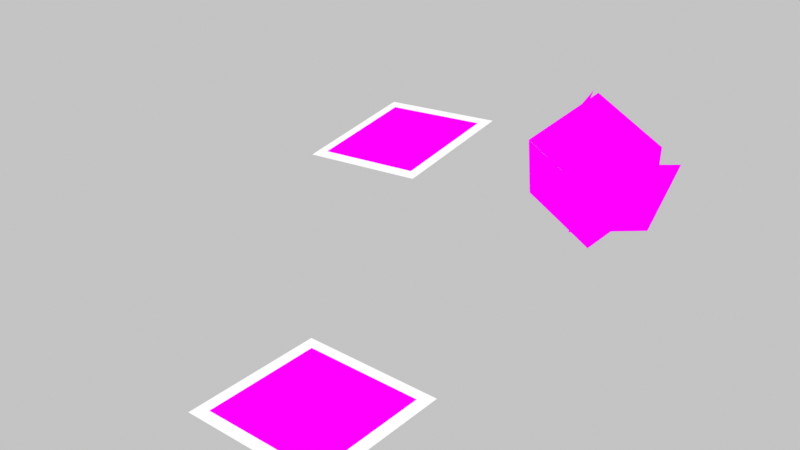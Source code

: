 # Source: scene.blend  (saved by Blender 5.2.45; exported with 4.5.12 LTS)
import bpy
from mathutils import Matrix  # noqa: F401  (used for matrix-valued properties, if any)

bpy.ops.wm.read_factory_settings(use_empty=True)
scene = bpy.context.scene
scene.name = 'Scene'

# ---- collections
col_collection = bpy.data.collections.new('Collection'); scene.collection.children.link(col_collection)

# ---- images (referenced by path relative to the original .blend; pixels are not part of the script)
import os
ASSET_DIR = os.environ.get("B2B_ASSET_DIR", "")  # directory of the original .blend (textures are referenced by path, not embedded)
HERE = os.path.dirname(os.path.abspath(__file__))  # packed textures are extracted next to this script under _unpacked/

def load_image(name, relpath, width, height, colorspace="sRGB"):
    """Load a texture the original file referenced (path relative to the .blend, or extracted next to this script)."""
    p = next((c for c in (os.path.join(HERE, relpath), os.path.join(ASSET_DIR, relpath)) if relpath and os.path.exists(c)), "")
    if p:
        img = bpy.data.images.load(p, check_existing=True)
        img.name = name
    else:  # same state as the original file: an image datablock whose file is absent (Cycles renders it pink)
        img = bpy.data.images.new(name, width, height)
        img.source = "FILE"
        img.filepath = "//" + (relpath or name)
    img.colorspace_settings.name = colorspace
    return img
img_tag_0_png = load_image('tag_0.png', 'tag_0.png', 1024, 1024, 'Non-Color')
img_tag_1_png = load_image('tag_1.png', 'tag_1.png', 1024, 1024, 'Non-Color')
img_tag_6_png = load_image('tag_6.png', 'tag_6.png', 1024, 1024, 'Non-Color')
img_tag_7_png = load_image('tag_7.png', 'tag_7.png', 1024, 1024, 'Non-Color')
img_tag_8_png = load_image('tag_8.png', 'tag_8.png', 1024, 1024, 'Non-Color')
img_tag_9_png = load_image('tag_9.png', 'tag_9.png', 1024, 1024, 'Non-Color')
img_tag_10_png = load_image('tag_10.png', 'tag_10.png', 1024, 1024, 'Non-Color')
img_tag_11_png = load_image('tag_11.png', 'tag_11.png', 1024, 1024, 'Non-Color')

# ---- materials (node trees are filled in below, after node groups)
mat_basemat = bpy.data.materials.new('BaseMat')
mat_whitebackingmat = bpy.data.materials.new('WhiteBackingMat')
mat_targetmat = bpy.data.materials.new('TargetMat')
mat_mat_tag_6 = bpy.data.materials.new('Mat_Tag_6')
mat_mat_tag_7 = bpy.data.materials.new('Mat_Tag_7')
mat_mat_tag_8 = bpy.data.materials.new('Mat_Tag_8')
mat_mat_tag_9 = bpy.data.materials.new('Mat_Tag_9')
mat_mat_tag_10 = bpy.data.materials.new('Mat_Tag_10')
mat_mat_tag_11 = bpy.data.materials.new('Mat_Tag_11')

# ---- material node trees
mat_basemat.use_nodes = True; mat_basemat.node_tree.nodes.clear()
_N = mat_basemat.node_tree.nodes; _L = mat_basemat.node_tree.links
n0 = _N.new('ShaderNodeTexImage'); n0.name = 'Image Texture'; n0.location = (0, 0)
n0.image = img_tag_0_png
n0.interpolation = 'Closest'
n1 = _N.new('ShaderNodeEmission'); n1.name = 'Emission'; n1.location = (0, 0)
n2 = _N.new('ShaderNodeOutputMaterial'); n2.name = 'Material Output'; n2.location = (0, 0)
_L.new(n0.outputs[0], n1.inputs[0])
_L.new(n1.outputs[0], n2.inputs[0])
n2.is_active_output = True
mat_whitebackingmat.use_nodes = True; mat_whitebackingmat.node_tree.nodes.clear()
_N = mat_whitebackingmat.node_tree.nodes; _L = mat_whitebackingmat.node_tree.links
n0 = _N.new('ShaderNodeEmission'); n0.name = 'Emission'; n0.location = (0, 0)
n1 = _N.new('ShaderNodeOutputMaterial'); n1.name = 'Material Output'; n1.location = (0, 0)
_L.new(n0.outputs[0], n1.inputs[0])
n1.is_active_output = True
mat_targetmat.use_nodes = True; mat_targetmat.node_tree.nodes.clear()
_N = mat_targetmat.node_tree.nodes; _L = mat_targetmat.node_tree.links
n0 = _N.new('ShaderNodeTexImage'); n0.name = 'Image Texture'; n0.location = (0, 0)
n0.image = img_tag_1_png
n0.interpolation = 'Closest'
n1 = _N.new('ShaderNodeEmission'); n1.name = 'Emission'; n1.location = (0, 0)
n2 = _N.new('ShaderNodeOutputMaterial'); n2.name = 'Material Output'; n2.location = (0, 0)
_L.new(n0.outputs[0], n1.inputs[0])
_L.new(n1.outputs[0], n2.inputs[0])
n2.is_active_output = True
mat_mat_tag_6.use_nodes = True; mat_mat_tag_6.node_tree.nodes.clear()
_N = mat_mat_tag_6.node_tree.nodes; _L = mat_mat_tag_6.node_tree.links
n0 = _N.new('ShaderNodeTexImage'); n0.name = 'Image Texture'; n0.location = (0, 0)
n0.image = img_tag_6_png
n0.interpolation = 'Closest'
n1 = _N.new('ShaderNodeEmission'); n1.name = 'Emission'; n1.location = (0, 0)
n2 = _N.new('ShaderNodeOutputMaterial'); n2.name = 'Material Output'; n2.location = (0, 0)
_L.new(n0.outputs[0], n1.inputs[0])
_L.new(n1.outputs[0], n2.inputs[0])
n2.is_active_output = True
mat_mat_tag_7.use_nodes = True; mat_mat_tag_7.node_tree.nodes.clear()
_N = mat_mat_tag_7.node_tree.nodes; _L = mat_mat_tag_7.node_tree.links
n0 = _N.new('ShaderNodeTexImage'); n0.name = 'Image Texture'; n0.location = (0, 0)
n0.image = img_tag_7_png
n0.interpolation = 'Closest'
n1 = _N.new('ShaderNodeEmission'); n1.name = 'Emission'; n1.location = (0, 0)
n2 = _N.new('ShaderNodeOutputMaterial'); n2.name = 'Material Output'; n2.location = (0, 0)
_L.new(n0.outputs[0], n1.inputs[0])
_L.new(n1.outputs[0], n2.inputs[0])
n2.is_active_output = True
mat_mat_tag_8.use_nodes = True; mat_mat_tag_8.node_tree.nodes.clear()
_N = mat_mat_tag_8.node_tree.nodes; _L = mat_mat_tag_8.node_tree.links
n0 = _N.new('ShaderNodeTexImage'); n0.name = 'Image Texture'; n0.location = (0, 0)
n0.image = img_tag_8_png
n0.interpolation = 'Closest'
n1 = _N.new('ShaderNodeEmission'); n1.name = 'Emission'; n1.location = (0, 0)
n2 = _N.new('ShaderNodeOutputMaterial'); n2.name = 'Material Output'; n2.location = (0, 0)
_L.new(n0.outputs[0], n1.inputs[0])
_L.new(n1.outputs[0], n2.inputs[0])
n2.is_active_output = True
mat_mat_tag_9.use_nodes = True; mat_mat_tag_9.node_tree.nodes.clear()
_N = mat_mat_tag_9.node_tree.nodes; _L = mat_mat_tag_9.node_tree.links
n0 = _N.new('ShaderNodeTexImage'); n0.name = 'Image Texture'; n0.location = (0, 0)
n0.image = img_tag_9_png
n0.interpolation = 'Closest'
n1 = _N.new('ShaderNodeEmission'); n1.name = 'Emission'; n1.location = (0, 0)
n2 = _N.new('ShaderNodeOutputMaterial'); n2.name = 'Material Output'; n2.location = (0, 0)
_L.new(n0.outputs[0], n1.inputs[0])
_L.new(n1.outputs[0], n2.inputs[0])
n2.is_active_output = True
mat_mat_tag_10.use_nodes = True; mat_mat_tag_10.node_tree.nodes.clear()
_N = mat_mat_tag_10.node_tree.nodes; _L = mat_mat_tag_10.node_tree.links
n0 = _N.new('ShaderNodeTexImage'); n0.name = 'Image Texture'; n0.location = (0, 0)
n0.image = img_tag_10_png
n0.interpolation = 'Closest'
n1 = _N.new('ShaderNodeEmission'); n1.name = 'Emission'; n1.location = (0, 0)
n2 = _N.new('ShaderNodeOutputMaterial'); n2.name = 'Material Output'; n2.location = (0, 0)
_L.new(n0.outputs[0], n1.inputs[0])
_L.new(n1.outputs[0], n2.inputs[0])
n2.is_active_output = True
mat_mat_tag_11.use_nodes = True; mat_mat_tag_11.node_tree.nodes.clear()
_N = mat_mat_tag_11.node_tree.nodes; _L = mat_mat_tag_11.node_tree.links
n0 = _N.new('ShaderNodeTexImage'); n0.name = 'Image Texture'; n0.location = (0, 0)
n0.image = img_tag_11_png
n0.interpolation = 'Closest'
n1 = _N.new('ShaderNodeEmission'); n1.name = 'Emission'; n1.location = (0, 0)
n2 = _N.new('ShaderNodeOutputMaterial'); n2.name = 'Material Output'; n2.location = (0, 0)
_L.new(n0.outputs[0], n1.inputs[0])
_L.new(n1.outputs[0], n2.inputs[0])
n2.is_active_output = True

# ---- world
world_neutralworld = bpy.data.worlds.new('NeutralWorld'); scene.world = world_neutralworld
world_neutralworld.use_nodes = True; world_neutralworld.node_tree.nodes.clear()
_N = world_neutralworld.node_tree.nodes; _L = world_neutralworld.node_tree.links
n0 = _N.new('ShaderNodeBackground'); n0.name = 'Background'; n0.location = (-200, 100)
n0.inputs[0].default_value = (0.55, 0.55, 0.55, 1.0)
n1 = _N.new('ShaderNodeOutputWorld'); n1.name = 'World Output'; n1.location = (200, 100)
_L.new(n0.outputs[0], n1.inputs[0])
n1.is_active_output = True

# ---- cameras
cam_cam0 = bpy.data.cameras.new('cam0')
cam_cam0.sensor_fit = 'HORIZONTAL'
cam_cam0.clip_start = 0.01
cam_cam0.clip_end = 20.0
cam_cam0.lens = 25.31
cam_cam1 = bpy.data.cameras.new('cam1')
cam_cam1.sensor_fit = 'HORIZONTAL'
cam_cam1.clip_start = 0.01
cam_cam1.clip_end = 20.0
cam_cam1.lens = 25.31

# ---- meshes
me_tag_0_base_mesh = bpy.data.meshes.new('Tag_0_Base_Mesh')
me_tag_0_base_mesh.from_pydata([(-0.067, -0.067, 0.0), (0.067, -0.067, 0.0), (0.067, 0.067, 0.0), (-0.067, 0.067, 0.0)], [], [(0, 1, 2, 3)])
_uv = me_tag_0_base_mesh.uv_layers.new(name='UVMap')
_uv.uv.foreach_set('vector', [0.0, 0.0, 1.0, 0.0, 1.0, 1.0, 0.0, 1.0])
me_tag_0_base_mesh.materials.append(mat_basemat)
me_tag_0_base_mesh.update()
me_tag_0_base_backmesh = bpy.data.meshes.new('Tag_0_Base_BackMesh')
me_tag_0_base_backmesh.from_pydata([(-0.0804, -0.0804, -0.0005), (0.0804, -0.0804, -0.0005), (0.0804, 0.0804, -0.0005), (-0.0804, 0.0804, -0.0005)], [], [(0, 1, 2, 3)])
me_tag_0_base_backmesh.materials.append(mat_whitebackingmat)
me_tag_0_base_backmesh.update()
me_tag_1_target_mesh = bpy.data.meshes.new('Tag_1_Target_Mesh')
me_tag_1_target_mesh.from_pydata([(-0.062, -0.062, 0.0), (0.062, -0.062, 0.0), (0.062, 0.062, 0.0), (-0.062, 0.062, 0.0)], [], [(0, 1, 2, 3)])
_uv = me_tag_1_target_mesh.uv_layers.new(name='UVMap')
_uv.uv.foreach_set('vector', [0.0, 0.0, 1.0, 0.0, 1.0, 1.0, 0.0, 1.0])
me_tag_1_target_mesh.materials.append(mat_targetmat)
me_tag_1_target_mesh.update()
me_tag_1_target_backmesh = bpy.data.meshes.new('Tag_1_Target_BackMesh')
me_tag_1_target_backmesh.from_pydata([(-0.0744, -0.0744, -0.0005), (0.0744, -0.0744, -0.0005), (0.0744, 0.0744, -0.0005), (-0.0744, 0.0744, -0.0005)], [], [(0, 1, 2, 3)])
me_tag_1_target_backmesh.materials.append(mat_whitebackingmat)
me_tag_1_target_backmesh.update()
me_cube_face_6_mesh = bpy.data.meshes.new('Cube_Face_6_Mesh')
me_cube_face_6_mesh.from_pydata([(-0.04425, -0.04425, 0.0), (0.04425, -0.04425, 0.0), (0.04425, 0.04425, 0.0), (-0.04425, 0.04425, 0.0)], [], [(0, 1, 2, 3)])
_uv = me_cube_face_6_mesh.uv_layers.new(name='UVMap')
_uv.uv.foreach_set('vector', [0.0, 0.0, 1.0, 0.0, 1.0, 1.0, 0.0, 1.0])
me_cube_face_6_mesh.materials.append(mat_mat_tag_6)
me_cube_face_6_mesh.update()
me_cube_face_7_mesh = bpy.data.meshes.new('Cube_Face_7_Mesh')
me_cube_face_7_mesh.from_pydata([(-0.04425, -0.04425, 0.0), (0.04425, -0.04425, 0.0), (0.04425, 0.04425, 0.0), (-0.04425, 0.04425, 0.0)], [], [(0, 1, 2, 3)])
_uv = me_cube_face_7_mesh.uv_layers.new(name='UVMap')
_uv.uv.foreach_set('vector', [0.0, 0.0, 1.0, 0.0, 1.0, 1.0, 0.0, 1.0])
me_cube_face_7_mesh.materials.append(mat_mat_tag_7)
me_cube_face_7_mesh.update()
me_cube_face_8_mesh = bpy.data.meshes.new('Cube_Face_8_Mesh')
me_cube_face_8_mesh.from_pydata([(-0.04425, -0.04425, 0.0), (0.04425, -0.04425, 0.0), (0.04425, 0.04425, 0.0), (-0.04425, 0.04425, 0.0)], [], [(0, 1, 2, 3)])
_uv = me_cube_face_8_mesh.uv_layers.new(name='UVMap')
_uv.uv.foreach_set('vector', [0.0, 0.0, 1.0, 0.0, 1.0, 1.0, 0.0, 1.0])
me_cube_face_8_mesh.materials.append(mat_mat_tag_8)
me_cube_face_8_mesh.update()
me_cube_face_9_mesh = bpy.data.meshes.new('Cube_Face_9_Mesh')
me_cube_face_9_mesh.from_pydata([(-0.04425, -0.04425, 0.0), (0.04425, -0.04425, 0.0), (0.04425, 0.04425, 0.0), (-0.04425, 0.04425, 0.0)], [], [(0, 1, 2, 3)])
_uv = me_cube_face_9_mesh.uv_layers.new(name='UVMap')
_uv.uv.foreach_set('vector', [0.0, 0.0, 1.0, 0.0, 1.0, 1.0, 0.0, 1.0])
me_cube_face_9_mesh.materials.append(mat_mat_tag_9)
me_cube_face_9_mesh.update()
me_cube_face_10_mesh = bpy.data.meshes.new('Cube_Face_10_Mesh')
me_cube_face_10_mesh.from_pydata([(-0.04425, -0.04425, 0.0), (0.04425, -0.04425, 0.0), (0.04425, 0.04425, 0.0), (-0.04425, 0.04425, 0.0)], [], [(0, 1, 2, 3)])
_uv = me_cube_face_10_mesh.uv_layers.new(name='UVMap')
_uv.uv.foreach_set('vector', [0.0, 0.0, 1.0, 0.0, 1.0, 1.0, 0.0, 1.0])
me_cube_face_10_mesh.materials.append(mat_mat_tag_10)
me_cube_face_10_mesh.update()
me_cube_face_11_mesh = bpy.data.meshes.new('Cube_Face_11_Mesh')
me_cube_face_11_mesh.from_pydata([(-0.04425, -0.04425, 0.0), (0.04425, -0.04425, 0.0), (0.04425, 0.04425, 0.0), (-0.04425, 0.04425, 0.0)], [], [(0, 1, 2, 3)])
_uv = me_cube_face_11_mesh.uv_layers.new(name='UVMap')
_uv.uv.foreach_set('vector', [0.0, 0.0, 1.0, 0.0, 1.0, 1.0, 0.0, 1.0])
me_cube_face_11_mesh.materials.append(mat_mat_tag_11)
me_cube_face_11_mesh.update()

# ---- objects
ob_tag_0_base = bpy.data.objects.new('Tag_0_Base', me_tag_0_base_mesh)
ob_tag_0_base_back = bpy.data.objects.new('Tag_0_Base_Back', me_tag_0_base_backmesh)
ob_tag_1_target = bpy.data.objects.new('Tag_1_Target', me_tag_1_target_mesh)
ob_tag_1_target_back = bpy.data.objects.new('Tag_1_Target_Back', me_tag_1_target_backmesh)
ob_cube_face_6 = bpy.data.objects.new('Cube_Face_6', me_cube_face_6_mesh)
ob_cube_face_7 = bpy.data.objects.new('Cube_Face_7', me_cube_face_7_mesh)
ob_cube_face_8 = bpy.data.objects.new('Cube_Face_8', me_cube_face_8_mesh)
ob_cube_face_9 = bpy.data.objects.new('Cube_Face_9', me_cube_face_9_mesh)
ob_cube_face_10 = bpy.data.objects.new('Cube_Face_10', me_cube_face_10_mesh)
ob_cube_face_11 = bpy.data.objects.new('Cube_Face_11', me_cube_face_11_mesh)
ob_lookatdummy = bpy.data.objects.new('LookAtDummy', None)
ob_cam0 = bpy.data.objects.new('cam0', cam_cam0)
ob_cam1 = bpy.data.objects.new('cam1', cam_cam1)

# ---- transforms, parenting, visibility, modifiers, constraints
ob_tag_0_base.location = (0.0, -0.22, 0.0)
ob_tag_0_base_back.location = (0.0, -0.22, 0.0)
ob_tag_1_target.location = (-0.16, 0.1, 0.12)
ob_tag_1_target.rotation_euler = (0.1396, -0.08727, 0.0)
ob_tag_1_target_back.location = (-0.16, 0.1, 0.12)
ob_tag_1_target_back.rotation_euler = (0.1396, -0.08727, 0.0)
ob_cube_face_6.location = (0.1103, 0.06034, 0.1983)
ob_cube_face_6.rotation_euler = (0.4, 0.35, -0.2)
ob_cube_face_7.location = (0.08973, 0.09966, 0.1217)
ob_cube_face_7.rotation_euler = (3.542, 0.35, -0.2)
ob_cube_face_8.location = (0.08611, 0.04123, 0.1438)
ob_cube_face_8.rotation_euler = (1.971, 0.35, -0.2)
ob_cube_face_9.location = (0.1139, 0.1188, 0.1762)
ob_cube_face_9.rotation_euler = (-1.171, 0.35, -0.2)
ob_cube_face_10.location = (0.1407, 0.07174, 0.1448)
ob_cube_face_10.rotation_euler = (0.4, 1.921, -0.2)
ob_cube_face_11.location = (0.05926, 0.08826, 0.1752)
ob_cube_face_11.rotation_euler = (0.4, -1.221, -0.2)
ob_lookatdummy.location = (0.0, -0.05, 0.08)
ob_cam0.location = (-0.4, -0.7, 0.75)
_c = ob_cam0.constraints.new('TRACK_TO'); _c.name = 'Track To'
_c.target = ob_lookatdummy
ob_cam1.location = (0.4, -0.7, 0.75)
_c = ob_cam1.constraints.new('TRACK_TO'); _c.name = 'Track To'
_c.target = ob_lookatdummy

# ---- collection membership
scene.collection.objects.link(ob_tag_0_base)
scene.collection.objects.link(ob_tag_0_base_back)
scene.collection.objects.link(ob_tag_1_target)
scene.collection.objects.link(ob_tag_1_target_back)
scene.collection.objects.link(ob_cube_face_6)
scene.collection.objects.link(ob_cube_face_7)
scene.collection.objects.link(ob_cube_face_8)
scene.collection.objects.link(ob_cube_face_9)
scene.collection.objects.link(ob_cube_face_10)
scene.collection.objects.link(ob_cube_face_11)
scene.collection.objects.link(ob_lookatdummy)
scene.collection.objects.link(ob_cam0)
scene.collection.objects.link(ob_cam1)

# ---- scene / render settings (as saved in the file)
scene.frame_start = 1; scene.frame_end = 250; scene.frame_set(1)
scene.render.engine = 'BLENDER_EEVEE_NEXT'
scene.render.image_settings.color_mode = 'RGB'
scene.render.resolution_x = 1280
scene.render.resolution_y = 720
scene.render.bake_bias = 0.0
scene.render.bake_samples = 0
scene.render.compositor_device = 'GPU'
scene.eevee.use_volume_custom_range = False
scene.eevee.fast_gi_thickness_near = 0.1
scene.eevee.fast_gi_thickness_far = 0.0
scene.eevee.ray_tracing_options.screen_trace_thickness = 0.1
scene.view_settings.view_transform = 'Standard'
bpy.context.view_layer.update()

# ---- added for rendering (the .blend has no active camera): camera
cam_auto = bpy.data.cameras.new('AutoCamera')
cam_auto.lens = 50.0
cam_auto.sensor_width = 36.0
cam_auto.clip_end = 1000.0
ob_auto_camera = bpy.data.objects.new('AutoCamera', cam_auto)
scene.collection.objects.link(ob_auto_camera)
ob_auto_camera.location = (0.592702, -0.807813, 0.610897)
ob_auto_camera.rotation_euler = (1.09748, -7.21219e-08, 0.694738)
scene.camera = ob_auto_camera
bpy.context.view_layer.update()
